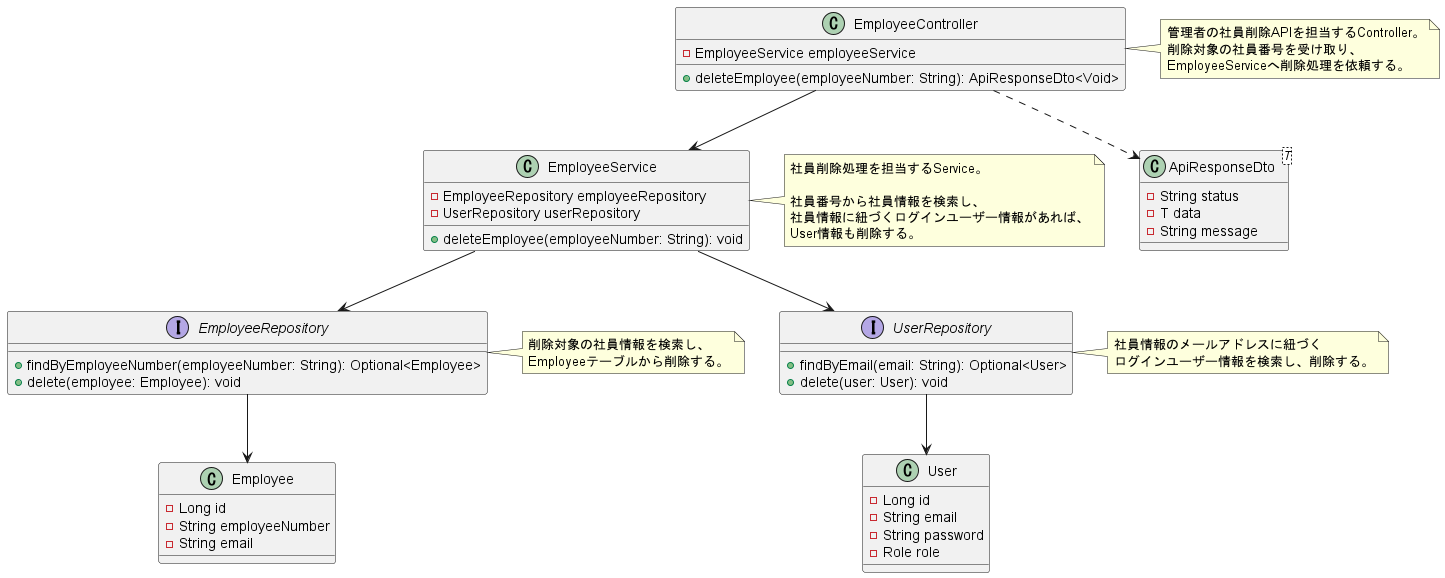

The diagram above was rendered by PlantUML. Its source (embedded in the PNG):
@startuml

class EmployeeController {
  - EmployeeService employeeService
  + deleteEmployee(employeeNumber: String): ApiResponseDto<Void>
}

note right of EmployeeController
管理者の社員削除APIを担当するController。
削除対象の社員番号を受け取り、
EmployeeServiceへ削除処理を依頼する。
end note

class EmployeeService {
  - EmployeeRepository employeeRepository
  - UserRepository userRepository
  + deleteEmployee(employeeNumber: String): void
}

note right of EmployeeService
社員削除処理を担当するService。

社員番号から社員情報を検索し、
社員情報に紐づくログインユーザー情報があれば、
User情報も削除する。
end note

interface EmployeeRepository {
  + findByEmployeeNumber(employeeNumber: String): Optional<Employee>
  + delete(employee: Employee): void
}

note right of EmployeeRepository
削除対象の社員情報を検索し、
Employeeテーブルから削除する。
end note

interface UserRepository {
  + findByEmail(email: String): Optional<User>
  + delete(user: User): void
}

note right of UserRepository
社員情報のメールアドレスに紐づく
ログインユーザー情報を検索し、削除する。
end note

class ApiResponseDto<T> {
  - String status
  - T data
  - String message
}

class Employee {
  - Long id
  - String employeeNumber
  - String email
}

class User {
  - Long id
  - String email
  - String password
  - Role role
}

EmployeeController --> EmployeeService
EmployeeService --> EmployeeRepository
EmployeeService --> UserRepository
EmployeeController ..> ApiResponseDto
EmployeeRepository --> Employee
UserRepository --> User

@enduml